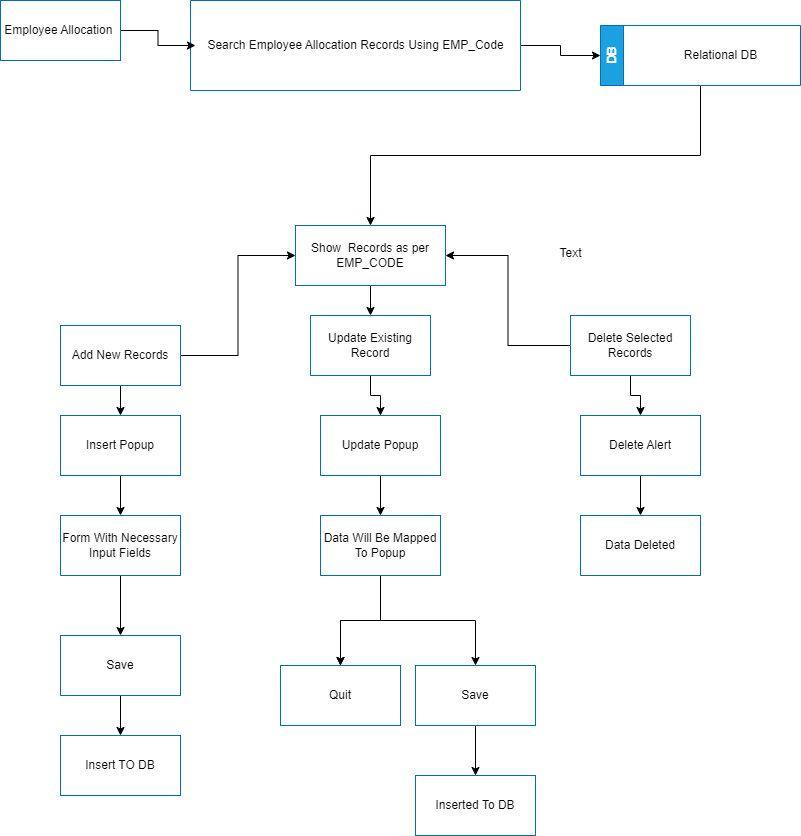

The diagram above was exported from draw.io. Its source (the exported page's mxGraphModel, read from the mxfile embedded in the PNG):
<mxGraphModel dx="832" dy="484" grid="1" gridSize="10" guides="1" tooltips="1" connect="1" arrows="1" fold="1" page="1" pageScale="1" pageWidth="850" pageHeight="1100" math="0" shadow="0">
  <root>
    <mxCell id="0" />
    <mxCell id="1" parent="0" />
    <mxCell id="WtRMNbo-DEeXe2m--EaO-7" style="edgeStyle=orthogonalEdgeStyle;rounded=0;orthogonalLoop=1;jettySize=auto;html=1;exitX=1;exitY=0.5;exitDx=0;exitDy=0;entryX=0;entryY=0.5;entryDx=0;entryDy=0;" parent="1" source="WtRMNbo-DEeXe2m--EaO-4" target="WtRMNbo-DEeXe2m--EaO-8" edge="1">
      <mxGeometry relative="1" as="geometry">
        <mxPoint x="530" y="185" as="targetPoint" />
      </mxGeometry>
    </mxCell>
    <mxCell id="WtRMNbo-DEeXe2m--EaO-4" value="" style="swimlane;startSize=0;fillColor=#1ba1e2;fontColor=#ffffff;strokeColor=#006EAF;" parent="1" vertex="1">
      <mxGeometry x="240" y="140" width="330" height="90" as="geometry">
        <mxRectangle x="200" y="25" width="50" height="40" as="alternateBounds" />
      </mxGeometry>
    </mxCell>
    <mxCell id="WtRMNbo-DEeXe2m--EaO-5" value="Search Employee Allocation Records Using EMP_Code" style="text;html=1;align=center;verticalAlign=middle;resizable=0;points=[];autosize=1;fontColor=#000000;" parent="WtRMNbo-DEeXe2m--EaO-4" vertex="1">
      <mxGeometry x="5" y="30" width="320" height="30" as="geometry" />
    </mxCell>
    <mxCell id="vZDD-GEr4EqnoKFR6y8I-4" style="edgeStyle=orthogonalEdgeStyle;rounded=0;orthogonalLoop=1;jettySize=auto;html=1;exitX=0.5;exitY=1;exitDx=0;exitDy=0;" edge="1" parent="1" source="WtRMNbo-DEeXe2m--EaO-8" target="WtRMNbo-DEeXe2m--EaO-10">
      <mxGeometry relative="1" as="geometry" />
    </mxCell>
    <mxCell id="WtRMNbo-DEeXe2m--EaO-8" value="DB" style="swimlane;horizontal=0;whiteSpace=wrap;html=1;fillColor=#1ba1e2;fontColor=#ffffff;strokeColor=#006EAF;" parent="1" vertex="1">
      <mxGeometry x="650" y="165" width="200" height="60" as="geometry" />
    </mxCell>
    <mxCell id="WtRMNbo-DEeXe2m--EaO-9" value="Relational DB" style="text;html=1;align=center;verticalAlign=middle;resizable=0;points=[];autosize=1;strokeColor=none;fillColor=none;fontColor=#000000;" parent="WtRMNbo-DEeXe2m--EaO-8" vertex="1">
      <mxGeometry x="70" y="15" width="100" height="30" as="geometry" />
    </mxCell>
    <mxCell id="nT1Izug67XhqT8FALUst-9" value="" style="edgeStyle=orthogonalEdgeStyle;rounded=0;orthogonalLoop=1;jettySize=auto;html=1;" parent="1" source="WtRMNbo-DEeXe2m--EaO-10" target="WtRMNbo-DEeXe2m--EaO-13" edge="1">
      <mxGeometry relative="1" as="geometry" />
    </mxCell>
    <mxCell id="WtRMNbo-DEeXe2m--EaO-10" value="Show&amp;nbsp; Records as per EMP_CODE" style="rounded=0;whiteSpace=wrap;html=1;fillColor=none;fontColor=#000000;strokeColor=#006EAF;" parent="1" vertex="1">
      <mxGeometry x="345" y="365" width="150" height="60" as="geometry" />
    </mxCell>
    <mxCell id="WtRMNbo-DEeXe2m--EaO-15" style="edgeStyle=orthogonalEdgeStyle;rounded=0;orthogonalLoop=1;jettySize=auto;html=1;entryX=0;entryY=0.5;entryDx=0;entryDy=0;" parent="1" source="WtRMNbo-DEeXe2m--EaO-12" target="WtRMNbo-DEeXe2m--EaO-10" edge="1">
      <mxGeometry relative="1" as="geometry" />
    </mxCell>
    <mxCell id="nT1Izug67XhqT8FALUst-2" value="" style="edgeStyle=orthogonalEdgeStyle;rounded=0;orthogonalLoop=1;jettySize=auto;html=1;" parent="1" source="WtRMNbo-DEeXe2m--EaO-12" target="WtRMNbo-DEeXe2m--EaO-18" edge="1">
      <mxGeometry relative="1" as="geometry" />
    </mxCell>
    <mxCell id="WtRMNbo-DEeXe2m--EaO-12" value="Add New Records" style="rounded=0;whiteSpace=wrap;html=1;fillColor=none;fontColor=#000000;strokeColor=#006EAF;" parent="1" vertex="1">
      <mxGeometry x="110" y="465" width="120" height="60" as="geometry" />
    </mxCell>
    <mxCell id="nT1Izug67XhqT8FALUst-8" value="" style="edgeStyle=orthogonalEdgeStyle;rounded=0;orthogonalLoop=1;jettySize=auto;html=1;" parent="1" source="WtRMNbo-DEeXe2m--EaO-13" target="WtRMNbo-DEeXe2m--EaO-20" edge="1">
      <mxGeometry relative="1" as="geometry" />
    </mxCell>
    <mxCell id="WtRMNbo-DEeXe2m--EaO-13" value="Update Existing Record" style="rounded=0;whiteSpace=wrap;html=1;fillColor=none;fontColor=#000000;strokeColor=#006EAF;" parent="1" vertex="1">
      <mxGeometry x="360" y="455" width="120" height="60" as="geometry" />
    </mxCell>
    <mxCell id="WtRMNbo-DEeXe2m--EaO-17" style="edgeStyle=orthogonalEdgeStyle;rounded=0;orthogonalLoop=1;jettySize=auto;html=1;entryX=1;entryY=0.5;entryDx=0;entryDy=0;" parent="1" source="WtRMNbo-DEeXe2m--EaO-14" target="WtRMNbo-DEeXe2m--EaO-10" edge="1">
      <mxGeometry relative="1" as="geometry" />
    </mxCell>
    <mxCell id="nT1Izug67XhqT8FALUst-11" value="" style="edgeStyle=orthogonalEdgeStyle;rounded=0;orthogonalLoop=1;jettySize=auto;html=1;" parent="1" source="WtRMNbo-DEeXe2m--EaO-14" target="WtRMNbo-DEeXe2m--EaO-22" edge="1">
      <mxGeometry relative="1" as="geometry" />
    </mxCell>
    <mxCell id="WtRMNbo-DEeXe2m--EaO-14" value="Delete Selected Records" style="rounded=0;whiteSpace=wrap;html=1;fillColor=none;fontColor=#000000;strokeColor=#006EAF;" parent="1" vertex="1">
      <mxGeometry x="620" y="455" width="120" height="60" as="geometry" />
    </mxCell>
    <mxCell id="nT1Izug67XhqT8FALUst-3" value="" style="edgeStyle=orthogonalEdgeStyle;rounded=0;orthogonalLoop=1;jettySize=auto;html=1;" parent="1" source="WtRMNbo-DEeXe2m--EaO-18" target="WtRMNbo-DEeXe2m--EaO-28" edge="1">
      <mxGeometry relative="1" as="geometry" />
    </mxCell>
    <mxCell id="WtRMNbo-DEeXe2m--EaO-18" value="Insert Popup" style="rounded=0;whiteSpace=wrap;html=1;fillColor=none;fontColor=#000000;strokeColor=#006EAF;" parent="1" vertex="1">
      <mxGeometry x="110" y="555" width="120" height="60" as="geometry" />
    </mxCell>
    <mxCell id="nT1Izug67XhqT8FALUst-7" value="" style="edgeStyle=orthogonalEdgeStyle;rounded=0;orthogonalLoop=1;jettySize=auto;html=1;" parent="1" source="WtRMNbo-DEeXe2m--EaO-20" target="WtRMNbo-DEeXe2m--EaO-26" edge="1">
      <mxGeometry relative="1" as="geometry" />
    </mxCell>
    <mxCell id="WtRMNbo-DEeXe2m--EaO-20" value="Update Popup" style="rounded=0;whiteSpace=wrap;html=1;fillColor=none;fontColor=#000000;strokeColor=#006EAF;" parent="1" vertex="1">
      <mxGeometry x="370" y="555" width="120" height="60" as="geometry" />
    </mxCell>
    <mxCell id="nT1Izug67XhqT8FALUst-10" value="" style="edgeStyle=orthogonalEdgeStyle;rounded=0;orthogonalLoop=1;jettySize=auto;html=1;" parent="1" source="WtRMNbo-DEeXe2m--EaO-22" target="WtRMNbo-DEeXe2m--EaO-24" edge="1">
      <mxGeometry relative="1" as="geometry" />
    </mxCell>
    <mxCell id="WtRMNbo-DEeXe2m--EaO-22" value="Delete Alert" style="rounded=0;whiteSpace=wrap;html=1;fillColor=none;fontColor=#000000;strokeColor=#006EAF;" parent="1" vertex="1">
      <mxGeometry x="630" y="555" width="120" height="60" as="geometry" />
    </mxCell>
    <mxCell id="WtRMNbo-DEeXe2m--EaO-24" value="Data Deleted" style="rounded=0;whiteSpace=wrap;html=1;fillColor=none;fontColor=#000000;strokeColor=#006EAF;" parent="1" vertex="1">
      <mxGeometry x="630" y="655" width="120" height="60" as="geometry" />
    </mxCell>
    <mxCell id="WtRMNbo-DEeXe2m--EaO-32" value="" style="edgeStyle=orthogonalEdgeStyle;rounded=0;orthogonalLoop=1;jettySize=auto;html=1;" parent="1" source="WtRMNbo-DEeXe2m--EaO-26" target="WtRMNbo-DEeXe2m--EaO-30" edge="1">
      <mxGeometry relative="1" as="geometry" />
    </mxCell>
    <mxCell id="WtRMNbo-DEeXe2m--EaO-33" value="" style="edgeStyle=orthogonalEdgeStyle;rounded=0;orthogonalLoop=1;jettySize=auto;html=1;" parent="1" source="WtRMNbo-DEeXe2m--EaO-26" target="WtRMNbo-DEeXe2m--EaO-30" edge="1">
      <mxGeometry relative="1" as="geometry" />
    </mxCell>
    <mxCell id="nT1Izug67XhqT8FALUst-6" style="edgeStyle=orthogonalEdgeStyle;rounded=0;orthogonalLoop=1;jettySize=auto;html=1;" parent="1" source="WtRMNbo-DEeXe2m--EaO-26" target="WtRMNbo-DEeXe2m--EaO-31" edge="1">
      <mxGeometry relative="1" as="geometry" />
    </mxCell>
    <mxCell id="WtRMNbo-DEeXe2m--EaO-26" value="Data Will Be Mapped To Popup" style="rounded=0;whiteSpace=wrap;html=1;fillColor=none;fontColor=#000000;strokeColor=#006EAF;" parent="1" vertex="1">
      <mxGeometry x="370" y="655" width="120" height="60" as="geometry" />
    </mxCell>
    <mxCell id="nT1Izug67XhqT8FALUst-4" value="" style="edgeStyle=orthogonalEdgeStyle;rounded=0;orthogonalLoop=1;jettySize=auto;html=1;" parent="1" source="WtRMNbo-DEeXe2m--EaO-28" target="WtRMNbo-DEeXe2m--EaO-37" edge="1">
      <mxGeometry relative="1" as="geometry" />
    </mxCell>
    <mxCell id="WtRMNbo-DEeXe2m--EaO-28" value="Form With Necessary Input Fields" style="rounded=0;whiteSpace=wrap;html=1;fillColor=none;fontColor=#000000;strokeColor=#006EAF;" parent="1" vertex="1">
      <mxGeometry x="110" y="655" width="120" height="60" as="geometry" />
    </mxCell>
    <mxCell id="WtRMNbo-DEeXe2m--EaO-30" value="Quit" style="rounded=0;whiteSpace=wrap;html=1;fillColor=none;fontColor=#000000;strokeColor=#006EAF;" parent="1" vertex="1">
      <mxGeometry x="330" y="805" width="120" height="60" as="geometry" />
    </mxCell>
    <mxCell id="WtRMNbo-DEeXe2m--EaO-36" value="" style="edgeStyle=orthogonalEdgeStyle;rounded=0;orthogonalLoop=1;jettySize=auto;html=1;" parent="1" source="WtRMNbo-DEeXe2m--EaO-31" target="WtRMNbo-DEeXe2m--EaO-35" edge="1">
      <mxGeometry relative="1" as="geometry" />
    </mxCell>
    <mxCell id="WtRMNbo-DEeXe2m--EaO-31" value="Save" style="rounded=0;whiteSpace=wrap;html=1;fillColor=none;fontColor=#000000;strokeColor=#006EAF;" parent="1" vertex="1">
      <mxGeometry x="465" y="805" width="120" height="60" as="geometry" />
    </mxCell>
    <mxCell id="WtRMNbo-DEeXe2m--EaO-35" value="Inserted To DB" style="rounded=0;whiteSpace=wrap;html=1;fillColor=none;fontColor=#000000;strokeColor=#006EAF;" parent="1" vertex="1">
      <mxGeometry x="465" y="915" width="120" height="60" as="geometry" />
    </mxCell>
    <mxCell id="nT1Izug67XhqT8FALUst-5" value="" style="edgeStyle=orthogonalEdgeStyle;rounded=0;orthogonalLoop=1;jettySize=auto;html=1;" parent="1" source="WtRMNbo-DEeXe2m--EaO-37" target="WtRMNbo-DEeXe2m--EaO-39" edge="1">
      <mxGeometry relative="1" as="geometry" />
    </mxCell>
    <mxCell id="WtRMNbo-DEeXe2m--EaO-37" value="Save" style="rounded=0;whiteSpace=wrap;html=1;fillColor=none;fontColor=#000000;strokeColor=#006EAF;" parent="1" vertex="1">
      <mxGeometry x="110" y="775" width="120" height="60" as="geometry" />
    </mxCell>
    <mxCell id="WtRMNbo-DEeXe2m--EaO-39" value="Insert TO DB" style="rounded=0;whiteSpace=wrap;html=1;fillColor=none;fontColor=#000000;strokeColor=#006EAF;" parent="1" vertex="1">
      <mxGeometry x="110" y="875" width="120" height="60" as="geometry" />
    </mxCell>
    <mxCell id="vZDD-GEr4EqnoKFR6y8I-3" value="" style="edgeStyle=orthogonalEdgeStyle;rounded=0;orthogonalLoop=1;jettySize=auto;html=1;" edge="1" parent="1" source="vZDD-GEr4EqnoKFR6y8I-1" target="WtRMNbo-DEeXe2m--EaO-5">
      <mxGeometry relative="1" as="geometry" />
    </mxCell>
    <mxCell id="vZDD-GEr4EqnoKFR6y8I-1" value="&lt;font color=&quot;#080808&quot;&gt;Employee Allocation&amp;nbsp;&lt;/font&gt;" style="rounded=0;whiteSpace=wrap;html=1;fillColor=none;fontColor=#ffffff;strokeColor=#006EAF;" vertex="1" parent="1">
      <mxGeometry x="50" y="140" width="120" height="60" as="geometry" />
    </mxCell>
    <mxCell id="vZDD-GEr4EqnoKFR6y8I-5" value="Text" style="text;html=1;align=center;verticalAlign=middle;resizable=0;points=[];autosize=1;strokeColor=none;fillColor=none;" vertex="1" parent="1">
      <mxGeometry x="595" y="378" width="50" height="30" as="geometry" />
    </mxCell>
  </root>
</mxGraphModel>